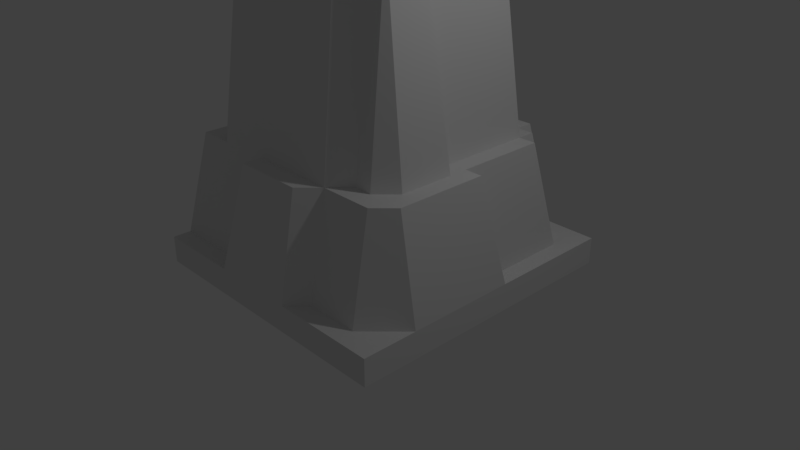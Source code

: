 # Source: Rock_Platform.blend  (saved by Blender 2.79.0; exported with 4.5.12 LTS)
import bpy
from mathutils import Matrix  # noqa: F401  (used for matrix-valued properties, if any)

bpy.ops.wm.read_factory_settings(use_empty=True)
scene = bpy.context.scene
scene.name = 'Scene'

# ---- collections
col_collection_1 = bpy.data.collections.new('Collection 1'); scene.collection.children.link(col_collection_1)

# ---- materials (node trees are filled in below, after node groups)
mat_material_002 = bpy.data.materials.new('Material.002')
mat_material_002.alpha_threshold = 0.0
mat_material_002.use_transparent_shadow = False
mat_material_002.roughness = 0.5

# ---- material node trees

# ---- world
world_world = bpy.data.worlds.new('World'); scene.world = world_world
world_world.color = (0.05088, 0.05088, 0.05088)
world_world.use_sun_shadow = False
world_world.sun_shadow_jitter_overblur = 0.0
world_world.cycles.sampling_method = 'MANUAL'

# ---- cameras
cam_camera = bpy.data.cameras.new('Camera')
cam_camera.clip_end = 100.0
cam_camera.lens = 35.0
cam_camera.sensor_width = 32.0
cam_camera.sensor_height = 18.0
cam_camera.ortho_scale = 7.314
cam_camera.dof.focus_distance = 0.0
cam_camera.dof.aperture_fstop = 128.0

# ---- lights
light_lamp = bpy.data.lights.new('Lamp', 'POINT')
light_lamp.transmission_factor = 0.0
light_lamp.cutoff_distance = 30.0
light_lamp.energy = 100.0
light_lamp.shadow_buffer_clip_start = 1.001
light_lamp.shadow_soft_size = 0.1
light_lamp.shadow_maximum_resolution = 0.006
light_lamp.use_absolute_resolution = True

# ---- meshes
me_cube_001 = bpy.data.meshes.new('Cube.001')
me_cube_001.from_pydata([(-1.0, -5.061, -1.0), (-1.0, -5.061, -0.4416), (-1.0, 1.0, -1.0), (-1.0, 1.0, -0.4416), (4.802, -5.061, -1.0), (4.802, -5.061, -0.4416), (4.802, 1.0, -1.0), (4.802, 1.0, -0.4416), (-1.0, -2.03, -0.4416), (1.901, 1.0, -0.4416), (4.802, -2.03, -0.4416), (1.901, -5.061, -0.4416), (1.901, -2.03, 5.715), (-1.0, -0.5152, -0.4416), (3.351, 1.0, -0.4416), (4.802, -3.546, -0.4416), (0.4504, -5.061, -0.4416), (-1.0, -3.546, -0.4416), (0.4504, 1.0, -0.4416), (4.802, -0.5152, -0.4416), (3.351, -5.061, -0.4416), (1.901, -3.546, 5.715), (1.901, -0.5152, 5.715), (3.351, -2.03, 5.715), (0.4504, -2.03, 5.715), (0.4504, -0.5152, 1.7), (3.351, -0.5152, 5.715), (3.351, -3.546, 5.715), (0.4504, -3.546, 5.715), (-1.0, 0.2424, -0.4416), (4.077, 1.0, -0.4416), (4.802, -4.303, -0.4416), (-0.2748, -5.061, -0.4416), (-1.0, -2.788, -0.4416), (1.176, 1.0, -0.4416), (4.802, -1.273, -0.4416), (2.626, -5.061, -0.4416), (1.901, -4.303, 1.7), (1.901, -1.273, 5.715), (4.077, -2.03, 1.7), (1.176, -2.03, 5.715), (-1.0, -1.273, -0.4416), (2.626, 1.0, -0.4416), (4.802, -2.788, -0.4416), (1.176, -5.061, -0.4416), (-1.0, -4.303, -0.4416), (-0.2748, 1.0, -0.4416), (4.802, 0.2424, -0.4416), (4.077, -5.061, -0.4416), (1.901, -2.788, 5.715), (1.901, 0.2424, 1.7), (2.626, -2.03, 5.715), (-0.2748, -2.03, 1.7), (0.4504, -1.273, 5.715), (0.4504, 0.2424, 1.7), (1.176, -0.5152, 5.715), (-0.2748, -0.5152, 1.7), (3.351, -1.273, 5.715), (3.351, 0.2424, 1.7), (4.077, -0.5152, 1.7), (2.626, -0.5152, 5.715), (3.351, -4.303, 1.7), (3.351, -2.788, 5.715), (4.077, -3.546, 1.7), (2.626, -3.546, 5.715), (0.4504, -4.303, 1.7), (0.4504, -2.788, 5.715), (1.176, -3.546, 5.715), (-0.2748, -3.546, 1.7), (-0.2748, -2.788, 1.7), (1.176, -2.788, 5.715), (1.176, -4.303, 1.7), (2.626, -2.788, 5.715), (4.077, -2.788, 1.7), (4.077, -4.303, 1.7), (2.626, 0.2424, 1.7), (4.077, 0.2424, -0.4416), (4.077, -1.273, 1.7), (-0.2748, 0.2424, -0.4416), (1.176, 0.2424, 1.7), (1.176, -1.273, 5.715), (-0.2748, -1.273, 1.7), (2.626, -1.273, 5.715), (2.626, -4.303, 1.7), (-0.2748, -4.303, 1.7), (-1.0, 0.6212, -0.4416), (4.439, 1.0, -0.4416), (4.802, -4.682, -0.4416), (-0.6374, -5.061, -0.4416), (-1.0, -2.409, -0.4416), (1.538, 1.0, -0.4416), (4.802, -1.652, -0.4416), (2.263, -5.061, -0.4416), (1.901, -4.682, 1.7), (1.901, -1.652, 5.715), (4.439, -2.03, 1.7), (1.538, -2.03, 5.715), (-1.0, -0.894, -0.4416), (2.989, 1.0, -0.4416), (4.802, -3.167, -0.4416), (0.813, -5.061, -0.4416), (-1.0, -3.924, -0.4416), (0.08782, 1.0, -0.4416), (4.802, -0.1364, -0.4416), (3.714, -5.061, -0.4416), (1.901, -3.167, 5.715), (1.901, -0.1364, 1.7), (2.989, -2.03, 5.715), (0.08782, -2.03, 5.715), (0.4504, -1.652, 5.715), (0.4504, -0.1364, 1.7), (1.538, -0.5152, 5.715), (0.08782, -0.5152, 1.7), (3.351, -1.652, 5.715), (3.351, -0.1364, 1.7), (4.439, -0.5152, -0.4416), (2.989, -0.5152, 5.715), (3.351, -4.682, -0.4416), (3.351, -3.167, 5.715), (4.439, -3.546, 1.7), (2.989, -3.546, 5.715), (0.4504, -4.682, -0.4416), (0.4504, -3.167, 5.715), (1.538, -3.546, 5.715), (0.08782, -3.546, 5.715), (-1.0, -0.1364, -0.4416), (3.714, 1.0, -0.4416), (4.802, -3.924, -0.4416), (0.08782, -5.061, -0.4416), (-1.0, -3.167, -0.4416), (0.813, 1.0, -0.4416), (4.802, -0.894, -0.4416), (2.989, -5.061, -0.4416), (1.901, -3.924, 5.715), (1.901, -0.894, 5.715), (3.714, -2.03, 1.7), (0.813, -2.03, 5.715), (-1.0, -1.652, -0.4416), (2.263, 1.0, -0.4416), (4.802, -2.409, -0.4416), (1.538, -5.061, -0.4416), (-1.0, -4.682, -0.4416), (-0.6374, 1.0, -0.4416), (4.802, 0.6212, -0.4416), (4.439, -5.061, -0.4416), (1.901, -2.409, 5.715), (1.901, 0.6212, 1.7), (2.263, -2.03, 5.715), (-0.6374, -2.03, 1.7), (0.4504, -0.894, 1.7), (0.4504, 0.6212, 1.7), (0.813, -0.5152, 1.7), (-0.6374, -0.5152, -0.4416), (3.351, -0.894, 5.715), (3.351, 0.6212, 1.7), (3.714, -0.5152, 1.7), (2.263, -0.5152, 5.715), (3.351, -3.924, 1.7), (3.351, -2.409, 5.715), (3.714, -3.546, 5.715), (2.263, -3.546, 5.715), (0.4504, -3.924, 5.715), (0.4504, -2.409, 5.715), (0.813, -3.546, 5.715), (-0.6374, -3.546, 1.7), (-0.2748, -3.167, 1.7), (-0.2748, -2.409, 1.7), (0.08782, -2.788, 5.715), (-0.6374, -2.788, 1.7), (1.176, -3.167, 5.715), (1.176, -2.409, 5.715), (1.538, -2.788, 5.715), (0.813, -2.788, 5.715), (1.176, -4.682, 1.7), (1.176, -3.924, 5.715), (1.538, -4.303, 1.7), (0.813, -4.303, 1.7), (2.626, -3.167, 5.715), (2.626, -2.409, 5.715), (2.989, -2.788, 5.715), (2.263, -2.788, 5.715), (4.077, -3.167, 1.7), (4.077, -2.409, 1.7), (4.439, -2.788, 1.7), (3.714, -2.788, 5.715), (4.077, -4.682, -0.4416), (4.077, -3.924, 1.7), (4.439, -4.303, -0.4416), (3.714, -4.303, 1.7), (2.626, -0.1364, 5.715), (2.626, 0.6212, 1.7), (2.989, 0.2424, 1.7), (2.263, 0.2424, 1.7), (4.077, -0.1364, 1.7), (4.077, 0.6212, -0.4416), (4.439, 0.2424, -0.4416), (3.714, 0.2424, 1.7), (4.077, -1.652, 1.7), (4.077, -0.894, 1.7), (4.439, -1.273, -0.4416), (3.714, -1.273, 1.7), (-0.2748, -0.1364, -0.4416), (-0.2748, 0.6212, -0.4416), (0.08782, 0.2424, 1.7), (-0.6374, 0.2424, -0.4416), (1.176, -0.1364, 1.7), (1.176, 0.6212, 1.7), (1.538, 0.2424, 1.7), (0.813, 0.2424, 1.7), (1.176, -1.652, 5.715), (1.176, -0.894, 5.715), (1.538, -1.273, 5.715), (0.813, -1.273, 5.715), (-0.2748, -1.652, 1.7), (-0.2748, -0.894, 1.7), (0.08782, -1.273, 1.7), (-0.6374, -1.273, 1.7), (2.626, -1.652, 5.715), (2.626, -0.894, 5.715), (2.989, -1.273, 5.715), (2.263, -1.273, 5.715), (2.626, -4.682, 1.7), (2.626, -3.924, 5.715), (2.989, -4.303, 1.7), (2.263, -4.303, 1.7), (-0.2748, -4.682, -0.4416), (-0.2748, -3.924, 1.7), (0.08782, -4.303, 1.7), (-0.6374, -4.303, 1.7), (-0.6374, -3.924, 1.7), (0.08782, -3.924, 1.7), (0.08782, -4.682, -0.4416), (2.263, -3.924, 5.715), (2.989, -3.924, 5.715), (2.989, -4.682, -0.4416), (2.263, -0.894, 5.715), (2.989, -0.894, 5.715), (2.989, -1.652, 5.715), (-0.6374, -0.894, -0.4416), (0.08782, -0.894, 1.7), (0.08782, -1.652, 5.715), (0.813, -0.894, 5.715), (1.538, -0.894, 5.715), (1.538, -1.652, 5.715), (0.813, 0.6212, 1.7), (1.538, 0.6212, -0.4416), (1.538, -0.1364, 1.7), (-0.6374, 0.6212, -0.4416), (0.08782, 0.6212, -0.4416), (0.08782, -0.1364, 1.7), (3.714, -0.894, 1.7), (4.439, -0.894, -0.4416), (4.439, -1.652, -0.4416), (3.714, 0.6212, -0.4416), (4.439, 0.6212, -0.4416), (4.439, -0.1364, -0.4416), (2.263, 0.6212, 1.7), (2.989, 0.6212, 1.7), (2.989, -0.1364, 1.7), (3.714, -3.924, 1.7), (4.439, -3.924, 1.7), (4.439, -4.682, -0.4416), (3.714, -2.409, 1.7), (4.439, -2.409, 1.7), (4.439, -3.167, 1.7), (2.263, -2.409, 5.715), (2.989, -2.409, 5.715), (2.989, -3.167, 5.715), (0.813, -3.924, 5.715), (1.538, -3.924, 5.715), (1.538, -4.682, 1.7), (0.813, -2.409, 5.715), (1.538, -2.409, 5.715), (1.538, -3.167, 5.715), (-0.6374, -2.409, -0.4416), (0.08782, -2.409, 5.715), (0.08782, -3.167, 5.715), (-0.6374, -3.167, 1.7), (0.813, -3.167, 5.715), (0.813, -4.682, -0.4416), (2.263, -3.167, 5.715), (3.714, -3.167, 5.715), (3.714, -4.682, -0.4416), (2.263, -0.1364, 5.715), (3.714, -0.1364, 1.7), (3.714, -1.652, 1.7), (-0.6374, -0.1364, -0.4416), (0.813, -0.1364, 1.7), (0.813, -1.652, 5.715), (-0.6374, -1.652, 1.7), (2.263, -1.652, 5.715), (2.263, -4.682, 1.7), (-0.6374, -4.682, -0.4416)], [], [(0, 1, 141, 45, 101, 17, 129, 33, 89, 8, 137, 41, 97, 13, 125, 29, 85, 3, 2), (2, 3, 142, 46, 102, 18, 130, 34, 90, 9, 138, 42, 98, 14, 126, 30, 86, 7, 6), (6, 7, 143, 47, 103, 19, 131, 35, 91, 10, 139, 43, 99, 15, 127, 31, 87, 5, 4), (4, 5, 144, 48, 104, 20, 132, 36, 92, 11, 140, 44, 100, 16, 128, 32, 88, 1, 0), (2, 6, 4, 0), (292, 141, 1, 88), (291, 93, 11, 92), (290, 94, 12, 147), (289, 137, 8, 148), (288, 109, 24, 136), (287, 110, 25, 151), (286, 125, 13, 152), (285, 113, 23, 135), (284, 114, 26, 155), (283, 106, 22, 156), (282, 117, 20, 104), (281, 118, 27, 159), (280, 105, 21, 160), (279, 121, 16, 100), (278, 122, 28, 163), (277, 129, 17, 164), (276, 165, 68, 124), (275, 166, 69, 167), (274, 89, 33, 168), (273, 169, 67, 123), (272, 170, 70, 171), (271, 162, 66, 172), (270, 173, 44, 140), (269, 174, 71, 175), (268, 161, 65, 176), (267, 177, 64, 120), (266, 178, 72, 179), (265, 145, 49, 180), (264, 181, 63, 119), (263, 182, 73, 183), (262, 158, 62, 184), (261, 185, 48, 144), (260, 186, 74, 187), (259, 157, 61, 188), (258, 189, 60, 116), (257, 190, 75, 191), (256, 146, 50, 192), (255, 193, 59, 115), (254, 194, 76, 195), (253, 154, 58, 196), (252, 197, 39, 95), (251, 198, 77, 199), (250, 153, 57, 200), (249, 201, 56, 112), (248, 202, 78, 203), (247, 85, 29, 204), (246, 205, 55, 111), (245, 206, 79, 207), (244, 150, 54, 208), (243, 209, 40, 96), (242, 210, 80, 211), (241, 149, 53, 212), (240, 213, 52, 108), (239, 214, 81, 215), (238, 97, 41, 216), (237, 217, 51, 107), (236, 218, 82, 219), (235, 134, 38, 220), (234, 221, 36, 132), (233, 222, 83, 223), (232, 133, 37, 224), (231, 225, 32, 128), (230, 226, 84, 227), (229, 101, 45, 228), (226, 229, 228, 84), (68, 164, 229, 226), (164, 17, 101, 229), (161, 230, 227, 65), (28, 124, 230, 161), (124, 68, 226, 230), (121, 231, 128, 16), (65, 227, 231, 121), (227, 84, 225, 231), (222, 232, 224, 83), (64, 160, 232, 222), (160, 21, 133, 232), (157, 233, 223, 61), (27, 120, 233, 157), (120, 64, 222, 233), (117, 234, 132, 20), (61, 223, 234, 117), (223, 83, 221, 234), (218, 235, 220, 82), (60, 156, 235, 218), (156, 22, 134, 235), (153, 236, 219, 57), (26, 116, 236, 153), (116, 60, 218, 236), (113, 237, 107, 23), (57, 219, 237, 113), (219, 82, 217, 237), (214, 238, 216, 81), (56, 152, 238, 214), (152, 13, 97, 238), (149, 239, 215, 53), (25, 112, 239, 149), (112, 56, 214, 239), (109, 240, 108, 24), (53, 215, 240, 109), (215, 81, 213, 240), (210, 241, 212, 80), (55, 151, 241, 210), (151, 25, 149, 241), (134, 242, 211, 38), (22, 111, 242, 134), (111, 55, 210, 242), (94, 243, 96, 12), (38, 211, 243, 94), (211, 80, 209, 243), (206, 244, 208, 79), (34, 130, 244, 206), (130, 18, 150, 244), (146, 245, 207, 50), (9, 90, 245, 146), (90, 34, 206, 245), (106, 246, 111, 22), (50, 207, 246, 106), (207, 79, 205, 246), (202, 247, 204, 78), (46, 142, 247, 202), (142, 3, 85, 247), (150, 248, 203, 54), (18, 102, 248, 150), (102, 46, 202, 248), (110, 249, 112, 25), (54, 203, 249, 110), (203, 78, 201, 249), (198, 250, 200, 77), (59, 155, 250, 198), (155, 26, 153, 250), (131, 251, 199, 35), (19, 115, 251, 131), (115, 59, 198, 251), (91, 252, 95, 10), (35, 199, 252, 91), (199, 77, 197, 252), (194, 253, 196, 76), (30, 126, 253, 194), (126, 14, 154, 253), (143, 254, 195, 47), (7, 86, 254, 143), (86, 30, 194, 254), (103, 255, 115, 19), (47, 195, 255, 103), (195, 76, 193, 255), (190, 256, 192, 75), (42, 138, 256, 190), (138, 9, 146, 256), (154, 257, 191, 58), (14, 98, 257, 154), (98, 42, 190, 257), (114, 258, 116, 26), (58, 191, 258, 114), (191, 75, 189, 258), (186, 259, 188, 74), (63, 159, 259, 186), (159, 27, 157, 259), (127, 260, 187, 31), (15, 119, 260, 127), (119, 63, 186, 260), (87, 261, 144, 5), (31, 187, 261, 87), (187, 74, 185, 261), (182, 262, 184, 73), (39, 135, 262, 182), (135, 23, 158, 262), (139, 263, 183, 43), (10, 95, 263, 139), (95, 39, 182, 263), (99, 264, 119, 15), (43, 183, 264, 99), (183, 73, 181, 264), (178, 265, 180, 72), (51, 147, 265, 178), (147, 12, 145, 265), (158, 266, 179, 62), (23, 107, 266, 158), (107, 51, 178, 266), (118, 267, 120, 27), (62, 179, 267, 118), (179, 72, 177, 267), (174, 268, 176, 71), (67, 163, 268, 174), (163, 28, 161, 268), (133, 269, 175, 37), (21, 123, 269, 133), (123, 67, 174, 269), (93, 270, 140, 11), (37, 175, 270, 93), (175, 71, 173, 270), (170, 271, 172, 70), (40, 136, 271, 170), (136, 24, 162, 271), (145, 272, 171, 49), (12, 96, 272, 145), (96, 40, 170, 272), (105, 273, 123, 21), (49, 171, 273, 105), (171, 70, 169, 273), (166, 274, 168, 69), (52, 148, 274, 166), (148, 8, 89, 274), (162, 275, 167, 66), (24, 108, 275, 162), (108, 52, 166, 275), (122, 276, 124, 28), (66, 167, 276, 122), (167, 69, 165, 276), (165, 277, 164, 68), (69, 168, 277, 165), (168, 33, 129, 277), (169, 278, 163, 67), (70, 172, 278, 169), (172, 66, 122, 278), (173, 279, 100, 44), (71, 176, 279, 173), (176, 65, 121, 279), (177, 280, 160, 64), (72, 180, 280, 177), (180, 49, 105, 280), (181, 281, 159, 63), (73, 184, 281, 181), (184, 62, 118, 281), (185, 282, 104, 48), (74, 188, 282, 185), (188, 61, 117, 282), (189, 283, 156, 60), (75, 192, 283, 189), (192, 50, 106, 283), (193, 284, 155, 59), (76, 196, 284, 193), (196, 58, 114, 284), (197, 285, 135, 39), (77, 200, 285, 197), (200, 57, 113, 285), (201, 286, 152, 56), (78, 204, 286, 201), (204, 29, 125, 286), (205, 287, 151, 55), (79, 208, 287, 205), (208, 54, 110, 287), (209, 288, 136, 40), (80, 212, 288, 209), (212, 53, 109, 288), (213, 289, 148, 52), (81, 216, 289, 213), (216, 41, 137, 289), (217, 290, 147, 51), (82, 220, 290, 217), (220, 38, 94, 290), (221, 291, 92, 36), (83, 224, 291, 221), (224, 37, 93, 291), (225, 292, 88, 32), (84, 228, 292, 225), (228, 45, 141, 292)])
me_cube_001.materials.append(mat_material_002)
me_cube_001.use_remesh_preserve_volume = False
me_cube_001.use_remesh_preserve_attributes = False
me_cube_001.use_mirror_vertex_groups = False
me_cube_001.update()

# ---- objects
ob_cube = bpy.data.objects.new('Cube', me_cube_001)
ob_lamp = bpy.data.objects.new('Lamp', light_lamp)
ob_camera = bpy.data.objects.new('Camera', cam_camera)

# ---- transforms, parenting, visibility, modifiers, constraints
ob_cube.location = (-1.258, 1.572, 0.4183)
ob_cube.scale = (0.6468, 0.6468, 0.6468)
ob_cube.lineart.crease_threshold = 0.0
ob_lamp.location = (4.076, 1.005, 5.904)
ob_lamp.rotation_euler = (0.6503, 0.05522, 1.866)
ob_lamp.lock_rotations_4d = False
ob_lamp.empty_display_type = 'ARROWS'
ob_lamp.color = (0.0, 0.0, 0.0, 0.0)
ob_lamp.lineart.crease_threshold = 0.0
ob_camera.location = (7.481, -6.508, 5.344)
ob_camera.rotation_euler = (1.109, 0.0, 0.8149)
ob_camera.lock_rotations_4d = False
ob_camera.empty_display_type = 'ARROWS'
ob_camera.color = (0.0, 0.0, 0.0, 0.0)
ob_camera.display_type = 'WIRE'
ob_camera.lineart.crease_threshold = 0.0

# ---- collection membership
col_collection_1.objects.link(ob_cube)
col_collection_1.objects.link(ob_lamp)
col_collection_1.objects.link(ob_camera)

# ---- scene / render settings (as saved in the file)
scene.camera = ob_camera
scene.frame_start = 1; scene.frame_end = 250; scene.frame_set(1)
scene.render.engine = 'BLENDER_EEVEE_NEXT'
scene.render.resolution_percentage = 50
scene.render.dither_intensity = 0.0
scene.cycles.use_denoising = False
scene.cycles.samples = 128
scene.cycles.sampling_pattern = 'TABULATED_SOBOL'
scene.cycles.use_adaptive_sampling = False
scene.cycles.use_light_tree = False
scene.cycles.blur_glossy = 0.0
scene.cycles.sample_clamp_indirect = 0.0
scene.view_settings.view_transform = 'Standard'
bpy.context.view_layer.update()
